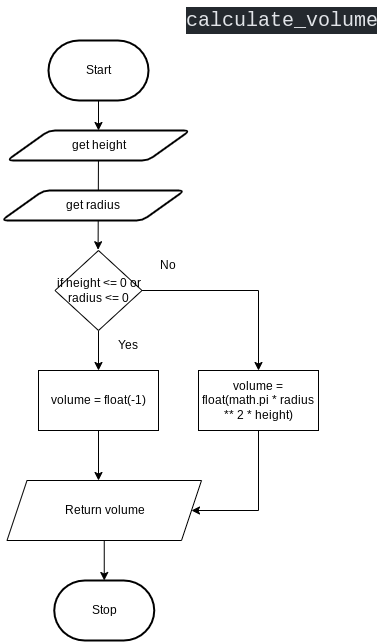

The diagram above was exported from draw.io. Its source (the exported page's mxGraphModel, read from the mxfile embedded in the PNG):
<mxGraphModel dx="594" dy="308" grid="1" gridSize="10" guides="1" tooltips="1" connect="1" arrows="1" fold="1" page="1" pageScale="1" pageWidth="827" pageHeight="1169" math="0" shadow="0">
  <root>
    <mxCell id="0" />
    <mxCell id="1" parent="0" />
    <mxCell id="96" style="edgeStyle=none;html=1;entryX=0.5;entryY=0;entryDx=0;entryDy=0;" parent="1" source="2" target="3" edge="1">
      <mxGeometry relative="1" as="geometry" />
    </mxCell>
    <mxCell id="2" value="Start" style="strokeWidth=2;html=1;shape=mxgraph.flowchart.terminator;whiteSpace=wrap;" parent="1" vertex="1">
      <mxGeometry x="217" y="70" width="100" height="60" as="geometry" />
    </mxCell>
    <mxCell id="6" style="edgeStyle=none;html=1;entryX=0.58;entryY=-0.013;entryDx=0;entryDy=0;entryPerimeter=0;" parent="1" source="3" edge="1">
      <mxGeometry relative="1" as="geometry">
        <mxPoint x="266.6" y="279.22" as="targetPoint" />
      </mxGeometry>
    </mxCell>
    <mxCell id="3" value="get height" style="shape=parallelogram;html=1;strokeWidth=2;perimeter=parallelogramPerimeter;whiteSpace=wrap;rounded=1;arcSize=12;size=0.23;" parent="1" vertex="1">
      <mxGeometry x="175.5" y="160" width="183" height="30" as="geometry" />
    </mxCell>
    <mxCell id="9" value="Stop" style="strokeWidth=2;html=1;shape=mxgraph.flowchart.terminator;whiteSpace=wrap;" parent="1" vertex="1">
      <mxGeometry x="222.75" y="610" width="100" height="60" as="geometry" />
    </mxCell>
    <mxCell id="27" style="edgeStyle=orthogonalEdgeStyle;html=1;strokeColor=none;rounded=0;startArrow=none;" parent="1" edge="1">
      <mxGeometry relative="1" as="geometry">
        <mxPoint x="447" y="335" as="targetPoint" />
        <mxPoint x="427" y="360" as="sourcePoint" />
      </mxGeometry>
    </mxCell>
    <mxCell id="138" value="&lt;div style=&quot;color: rgb(225 , 228 , 232) ; background-color: rgb(36 , 41 , 46) ; font-family: &amp;#34;comic mono&amp;#34; , &amp;#34;consolas&amp;#34; , &amp;#34;courier new&amp;#34; , monospace , &amp;#34;consolas&amp;#34; , &amp;#34;courier new&amp;#34; , monospace ; font-weight: normal ; font-size: 20px ; line-height: 27px&quot;&gt;calculate_volume&lt;/div&gt;" style="text;strokeColor=none;fillColor=none;html=1;fontSize=24;fontStyle=1;verticalAlign=middle;align=center;fontFamily=Helvetica;fontColor=#F0F0F0;" parent="1" vertex="1">
      <mxGeometry x="400" y="30" width="100" height="40" as="geometry" />
    </mxCell>
    <mxCell id="143" style="edgeStyle=none;html=1;" parent="1" source="142" edge="1">
      <mxGeometry relative="1" as="geometry">
        <mxPoint x="267" y="510" as="targetPoint" />
      </mxGeometry>
    </mxCell>
    <mxCell id="142" value="volume = float(-1)" style="rounded=0;whiteSpace=wrap;html=1;" parent="1" vertex="1">
      <mxGeometry x="207" y="400" width="120" height="60" as="geometry" />
    </mxCell>
    <mxCell id="146" style="edgeStyle=none;html=1;entryX=0.5;entryY=0;entryDx=0;entryDy=0;entryPerimeter=0;fontColor=#F0F0F0;" parent="1" source="144" target="9" edge="1">
      <mxGeometry relative="1" as="geometry" />
    </mxCell>
    <mxCell id="144" value="Return volume" style="shape=parallelogram;perimeter=parallelogramPerimeter;whiteSpace=wrap;html=1;fixedSize=1;" parent="1" vertex="1">
      <mxGeometry x="175.5" y="510" width="194.5" height="60" as="geometry" />
    </mxCell>
    <mxCell id="180" style="edgeStyle=orthogonalEdgeStyle;rounded=0;html=1;" parent="1" source="149" target="144" edge="1">
      <mxGeometry relative="1" as="geometry">
        <Array as="points">
          <mxPoint x="427" y="540" />
        </Array>
      </mxGeometry>
    </mxCell>
    <mxCell id="149" value="volume = -1" style="rounded=0;whiteSpace=wrap;html=1;" parent="1" vertex="1">
      <mxGeometry x="367" y="400" width="120" height="60" as="geometry" />
    </mxCell>
    <mxCell id="161" value="Yes" style="text;html=1;strokeColor=none;fillColor=none;align=center;verticalAlign=middle;whiteSpace=wrap;rounded=0;" parent="1" vertex="1">
      <mxGeometry x="267" y="360" width="60" height="30" as="geometry" />
    </mxCell>
    <mxCell id="169" value="No" style="text;html=1;strokeColor=none;fillColor=none;align=center;verticalAlign=middle;whiteSpace=wrap;rounded=0;" parent="1" vertex="1">
      <mxGeometry x="307" y="280" width="60" height="30" as="geometry" />
    </mxCell>
    <mxCell id="177" value="get radius" style="shape=parallelogram;html=1;strokeWidth=2;perimeter=parallelogramPerimeter;whiteSpace=wrap;rounded=1;arcSize=12;size=0.23;" parent="1" vertex="1">
      <mxGeometry x="170" y="220" width="183" height="30" as="geometry" />
    </mxCell>
    <mxCell id="178" value="" style="edgeStyle=orthogonalEdgeStyle;html=1;strokeColor=none;rounded=0;endArrow=none;" parent="1" edge="1">
      <mxGeometry relative="1" as="geometry">
        <mxPoint x="427" y="360" as="targetPoint" />
        <mxPoint x="362" y="395" as="sourcePoint" />
      </mxGeometry>
    </mxCell>
    <mxCell id="187" style="edgeStyle=orthogonalEdgeStyle;html=1;entryX=0.5;entryY=0;entryDx=0;entryDy=0;rounded=0;" edge="1" parent="1" source="164" target="186">
      <mxGeometry relative="1" as="geometry" />
    </mxCell>
    <mxCell id="191" style="edgeStyle=orthogonalEdgeStyle;rounded=0;html=1;entryX=0.5;entryY=0;entryDx=0;entryDy=0;" edge="1" parent="1" source="164" target="142">
      <mxGeometry relative="1" as="geometry" />
    </mxCell>
    <mxCell id="164" value="if height &amp;lt;= 0 or radius &amp;lt;= 0" style="rhombus;whiteSpace=wrap;html=1;" parent="1" vertex="1">
      <mxGeometry x="223.5" y="280" width="87" height="80" as="geometry" />
    </mxCell>
    <mxCell id="186" value="volume = float(math.pi * radius ** 2 * height)" style="rounded=0;whiteSpace=wrap;html=1;" vertex="1" parent="1">
      <mxGeometry x="367" y="400" width="120" height="60" as="geometry" />
    </mxCell>
  </root>
</mxGraphModel>